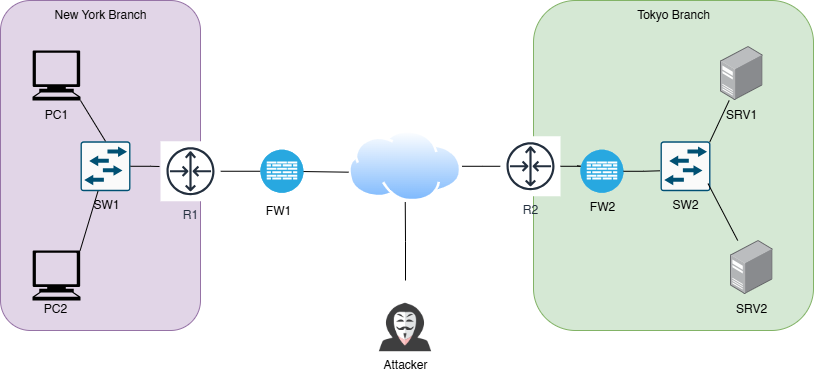

The diagram above was exported from draw.io. Its source (the exported page's mxGraphModel, read from the mxfile embedded in the PNG):
<mxGraphModel dx="1158" dy="628" grid="1" gridSize="10" guides="1" tooltips="1" connect="1" arrows="1" fold="1" page="1" pageScale="1" pageWidth="850" pageHeight="1100" math="0" shadow="0">
  <root>
    <mxCell id="0" />
    <mxCell id="1" parent="0" />
    <mxCell id="L7inlEuuIwtLs3EI1e_4-29" value="" style="rounded=1;whiteSpace=wrap;html=1;fillColor=#d5e8d4;strokeColor=#82b366;" vertex="1" parent="1">
      <mxGeometry x="553" y="110" width="280" height="330" as="geometry" />
    </mxCell>
    <mxCell id="L7inlEuuIwtLs3EI1e_4-28" value="" style="rounded=1;whiteSpace=wrap;html=1;fillColor=#e1d5e7;strokeColor=#9673a6;" vertex="1" parent="1">
      <mxGeometry x="20" y="110" width="200" height="330" as="geometry" />
    </mxCell>
    <mxCell id="L7inlEuuIwtLs3EI1e_4-20" style="edgeStyle=orthogonalEdgeStyle;rounded=0;orthogonalLoop=1;jettySize=auto;html=1;endArrow=none;startFill=0;" edge="1" parent="1" source="L7inlEuuIwtLs3EI1e_4-1" target="L7inlEuuIwtLs3EI1e_4-2">
      <mxGeometry relative="1" as="geometry" />
    </mxCell>
    <mxCell id="L7inlEuuIwtLs3EI1e_4-1" value="" style="image;aspect=fixed;perimeter=ellipsePerimeter;html=1;align=center;shadow=0;dashed=0;spacingTop=3;image=img/lib/active_directory/internet_cloud.svg;" vertex="1" parent="1">
      <mxGeometry x="368" y="240" width="113.49" height="71.5" as="geometry" />
    </mxCell>
    <mxCell id="L7inlEuuIwtLs3EI1e_4-2" value="R2" style="sketch=0;outlineConnect=0;fontColor=#232F3E;gradientColor=none;strokeColor=#232F3E;fillColor=#ffffff;dashed=0;verticalLabelPosition=bottom;verticalAlign=top;align=center;html=1;fontSize=12;fontStyle=0;aspect=fixed;shape=mxgraph.aws4.resourceIcon;resIcon=mxgraph.aws4.router;" vertex="1" parent="1">
      <mxGeometry x="520" y="245.75" width="60" height="60" as="geometry" />
    </mxCell>
    <mxCell id="L7inlEuuIwtLs3EI1e_4-18" value="" style="edgeStyle=orthogonalEdgeStyle;rounded=0;orthogonalLoop=1;jettySize=auto;html=1;endArrow=none;startFill=0;" edge="1" parent="1" source="L7inlEuuIwtLs3EI1e_4-3" target="L7inlEuuIwtLs3EI1e_4-7">
      <mxGeometry relative="1" as="geometry" />
    </mxCell>
    <mxCell id="L7inlEuuIwtLs3EI1e_4-3" value="R1" style="sketch=0;outlineConnect=0;fontColor=#232F3E;gradientColor=none;strokeColor=#232F3E;fillColor=#ffffff;dashed=0;verticalLabelPosition=bottom;verticalAlign=top;align=center;html=1;fontSize=12;fontStyle=0;aspect=fixed;shape=mxgraph.aws4.resourceIcon;resIcon=mxgraph.aws4.router;" vertex="1" parent="1">
      <mxGeometry x="180" y="250.75" width="60" height="60" as="geometry" />
    </mxCell>
    <mxCell id="L7inlEuuIwtLs3EI1e_4-4" value="" style="sketch=0;points=[[0.015,0.015,0],[0.985,0.015,0],[0.985,0.985,0],[0.015,0.985,0],[0.25,0,0],[0.5,0,0],[0.75,0,0],[1,0.25,0],[1,0.5,0],[1,0.75,0],[0.75,1,0],[0.5,1,0],[0.25,1,0],[0,0.75,0],[0,0.5,0],[0,0.25,0]];verticalLabelPosition=bottom;html=1;verticalAlign=top;aspect=fixed;align=center;pointerEvents=1;shape=mxgraph.cisco19.rect;prIcon=l2_switch;fillColor=#FAFAFA;strokeColor=#005073;" vertex="1" parent="1">
      <mxGeometry x="100" y="250.75" width="50" height="50" as="geometry" />
    </mxCell>
    <mxCell id="L7inlEuuIwtLs3EI1e_4-5" value="" style="sketch=0;points=[[0.015,0.015,0],[0.985,0.015,0],[0.985,0.985,0],[0.015,0.985,0],[0.25,0,0],[0.5,0,0],[0.75,0,0],[1,0.25,0],[1,0.5,0],[1,0.75,0],[0.75,1,0],[0.5,1,0],[0.25,1,0],[0,0.75,0],[0,0.5,0],[0,0.25,0]];verticalLabelPosition=bottom;html=1;verticalAlign=top;aspect=fixed;align=center;pointerEvents=1;shape=mxgraph.cisco19.rect;prIcon=l2_switch;fillColor=#FAFAFA;strokeColor=#005073;" vertex="1" parent="1">
      <mxGeometry x="680" y="250.75" width="50" height="50" as="geometry" />
    </mxCell>
    <mxCell id="L7inlEuuIwtLs3EI1e_4-6" value="" style="fillColor=#28A8E0;verticalLabelPosition=bottom;sketch=0;html=1;strokeColor=#ffffff;verticalAlign=top;align=center;points=[[0.145,0.145,0],[0.5,0,0],[0.855,0.145,0],[1,0.5,0],[0.855,0.855,0],[0.5,1,0],[0.145,0.855,0],[0,0.5,0]];pointerEvents=1;shape=mxgraph.cisco_safe.compositeIcon;bgIcon=ellipse;resIcon=mxgraph.cisco_safe.capability.firewall;" vertex="1" parent="1">
      <mxGeometry x="600" y="259.25" width="43" height="43" as="geometry" />
    </mxCell>
    <mxCell id="L7inlEuuIwtLs3EI1e_4-7" value="" style="fillColor=#28A8E0;verticalLabelPosition=bottom;sketch=0;html=1;strokeColor=#ffffff;verticalAlign=top;align=center;points=[[0.145,0.145,0],[0.5,0,0],[0.855,0.145,0],[1,0.5,0],[0.855,0.855,0],[0.5,1,0],[0.145,0.855,0],[0,0.5,0]];pointerEvents=1;shape=mxgraph.cisco_safe.compositeIcon;bgIcon=ellipse;resIcon=mxgraph.cisco_safe.capability.firewall;" vertex="1" parent="1">
      <mxGeometry x="280" y="259.25" width="43" height="43" as="geometry" />
    </mxCell>
    <mxCell id="L7inlEuuIwtLs3EI1e_4-9" value="" style="shape=mxgraph.signs.tech.computer;html=1;pointerEvents=1;fillColor=#000000;strokeColor=none;verticalLabelPosition=bottom;verticalAlign=top;align=center;" vertex="1" parent="1">
      <mxGeometry x="52" y="160" width="48" height="50" as="geometry" />
    </mxCell>
    <mxCell id="L7inlEuuIwtLs3EI1e_4-15" style="rounded=0;orthogonalLoop=1;jettySize=auto;html=1;exitX=0.99;exitY=0.007;exitDx=0;exitDy=0;exitPerimeter=0;endArrow=none;startFill=0;" edge="1" parent="1" source="L7inlEuuIwtLs3EI1e_4-10" target="L7inlEuuIwtLs3EI1e_4-4">
      <mxGeometry relative="1" as="geometry" />
    </mxCell>
    <mxCell id="L7inlEuuIwtLs3EI1e_4-10" value="" style="shape=mxgraph.signs.tech.computer;html=1;pointerEvents=1;fillColor=#000000;strokeColor=none;verticalLabelPosition=bottom;verticalAlign=top;align=center;" vertex="1" parent="1">
      <mxGeometry x="52" y="360" width="48" height="50" as="geometry" />
    </mxCell>
    <mxCell id="L7inlEuuIwtLs3EI1e_4-11" value="" style="image;points=[];aspect=fixed;html=1;align=center;shadow=0;dashed=0;image=img/lib/allied_telesis/computer_and_terminals/Server_Desktop.svg;" vertex="1" parent="1">
      <mxGeometry x="740" y="156" width="42.599999999999994" height="54" as="geometry" />
    </mxCell>
    <mxCell id="L7inlEuuIwtLs3EI1e_4-12" value="" style="image;points=[];aspect=fixed;html=1;align=center;shadow=0;dashed=0;image=img/lib/allied_telesis/computer_and_terminals/Server_Desktop.svg;" vertex="1" parent="1">
      <mxGeometry x="750" y="350" width="42.599999999999994" height="54" as="geometry" />
    </mxCell>
    <mxCell id="L7inlEuuIwtLs3EI1e_4-27" style="edgeStyle=orthogonalEdgeStyle;rounded=0;orthogonalLoop=1;jettySize=auto;html=1;endArrow=none;startFill=0;" edge="1" parent="1" source="L7inlEuuIwtLs3EI1e_4-13" target="L7inlEuuIwtLs3EI1e_4-1">
      <mxGeometry relative="1" as="geometry" />
    </mxCell>
    <mxCell id="L7inlEuuIwtLs3EI1e_4-13" value="" style="shape=image;html=1;verticalAlign=top;verticalLabelPosition=bottom;labelBackgroundColor=#ffffff;imageAspect=0;aspect=fixed;image=https://cdn0.iconfinder.com/data/icons/kameleon-free-pack/110/Hacker-128.png" vertex="1" parent="1">
      <mxGeometry x="380" y="390" width="90" height="90" as="geometry" />
    </mxCell>
    <mxCell id="L7inlEuuIwtLs3EI1e_4-14" style="rounded=0;orthogonalLoop=1;jettySize=auto;html=1;exitX=1;exitY=1;exitDx=0;exitDy=0;exitPerimeter=0;entryX=0.5;entryY=0;entryDx=0;entryDy=0;entryPerimeter=0;endArrow=none;endFill=1;startFill=0;" edge="1" parent="1" source="L7inlEuuIwtLs3EI1e_4-9" target="L7inlEuuIwtLs3EI1e_4-4">
      <mxGeometry relative="1" as="geometry" />
    </mxCell>
    <mxCell id="L7inlEuuIwtLs3EI1e_4-19" style="rounded=0;orthogonalLoop=1;jettySize=auto;html=1;entryX=0.002;entryY=0.583;entryDx=0;entryDy=0;entryPerimeter=0;endArrow=none;startFill=0;" edge="1" parent="1" source="L7inlEuuIwtLs3EI1e_4-7" target="L7inlEuuIwtLs3EI1e_4-1">
      <mxGeometry relative="1" as="geometry" />
    </mxCell>
    <mxCell id="L7inlEuuIwtLs3EI1e_4-21" style="edgeStyle=orthogonalEdgeStyle;rounded=0;orthogonalLoop=1;jettySize=auto;html=1;entryX=-0.075;entryY=0.373;entryDx=0;entryDy=0;entryPerimeter=0;endArrow=none;startFill=0;" edge="1" parent="1" source="L7inlEuuIwtLs3EI1e_4-2" target="L7inlEuuIwtLs3EI1e_4-6">
      <mxGeometry relative="1" as="geometry" />
    </mxCell>
    <mxCell id="L7inlEuuIwtLs3EI1e_4-22" style="edgeStyle=orthogonalEdgeStyle;rounded=0;orthogonalLoop=1;jettySize=auto;html=1;entryX=-0.01;entryY=0.591;entryDx=0;entryDy=0;entryPerimeter=0;endArrow=none;startFill=0;" edge="1" parent="1" source="L7inlEuuIwtLs3EI1e_4-6" target="L7inlEuuIwtLs3EI1e_4-5">
      <mxGeometry relative="1" as="geometry" />
    </mxCell>
    <mxCell id="L7inlEuuIwtLs3EI1e_4-25" style="rounded=0;orthogonalLoop=1;jettySize=auto;html=1;entryX=0.985;entryY=0.015;entryDx=0;entryDy=0;entryPerimeter=0;endArrow=none;startFill=0;" edge="1" parent="1" source="L7inlEuuIwtLs3EI1e_4-11" target="L7inlEuuIwtLs3EI1e_4-5">
      <mxGeometry relative="1" as="geometry" />
    </mxCell>
    <mxCell id="L7inlEuuIwtLs3EI1e_4-26" style="rounded=0;orthogonalLoop=1;jettySize=auto;html=1;entryX=0.95;entryY=0.847;entryDx=0;entryDy=0;entryPerimeter=0;endArrow=none;startFill=0;" edge="1" parent="1" source="L7inlEuuIwtLs3EI1e_4-12" target="L7inlEuuIwtLs3EI1e_4-5">
      <mxGeometry relative="1" as="geometry" />
    </mxCell>
    <mxCell id="L7inlEuuIwtLs3EI1e_4-32" style="edgeStyle=orthogonalEdgeStyle;rounded=0;orthogonalLoop=1;jettySize=auto;html=1;entryX=-0.017;entryY=0.404;entryDx=0;entryDy=0;entryPerimeter=0;endArrow=none;startFill=0;" edge="1" parent="1" source="L7inlEuuIwtLs3EI1e_4-4" target="L7inlEuuIwtLs3EI1e_4-3">
      <mxGeometry relative="1" as="geometry">
        <Array as="points">
          <mxPoint x="170" y="276" />
          <mxPoint x="179" y="276" />
        </Array>
      </mxGeometry>
    </mxCell>
    <mxCell id="L7inlEuuIwtLs3EI1e_4-33" value="New York Branch" style="text;html=1;align=center;verticalAlign=middle;resizable=0;points=[];autosize=1;strokeColor=none;fillColor=none;" vertex="1" parent="1">
      <mxGeometry x="60" y="110" width="120" height="30" as="geometry" />
    </mxCell>
    <mxCell id="L7inlEuuIwtLs3EI1e_4-34" value="Tokyo Branch" style="text;html=1;align=center;verticalAlign=middle;resizable=0;points=[];autosize=1;strokeColor=none;fillColor=none;" vertex="1" parent="1">
      <mxGeometry x="643" y="110" width="100" height="30" as="geometry" />
    </mxCell>
    <mxCell id="L7inlEuuIwtLs3EI1e_4-36" value="Attacker" style="text;html=1;align=center;verticalAlign=middle;resizable=0;points=[];autosize=1;strokeColor=none;fillColor=none;" vertex="1" parent="1">
      <mxGeometry x="389.75" y="460" width="70" height="30" as="geometry" />
    </mxCell>
    <mxCell id="L7inlEuuIwtLs3EI1e_4-37" value="PC1" style="text;html=1;align=center;verticalAlign=middle;resizable=0;points=[];autosize=1;strokeColor=none;fillColor=none;" vertex="1" parent="1">
      <mxGeometry x="51" y="210" width="50" height="30" as="geometry" />
    </mxCell>
    <mxCell id="L7inlEuuIwtLs3EI1e_4-38" value="PC2" style="text;html=1;align=center;verticalAlign=middle;resizable=0;points=[];autosize=1;strokeColor=none;fillColor=none;" vertex="1" parent="1">
      <mxGeometry x="50" y="404" width="50" height="30" as="geometry" />
    </mxCell>
    <mxCell id="L7inlEuuIwtLs3EI1e_4-39" value="SW1" style="text;html=1;align=center;verticalAlign=middle;resizable=0;points=[];autosize=1;strokeColor=none;fillColor=none;" vertex="1" parent="1">
      <mxGeometry x="101" y="300" width="50" height="30" as="geometry" />
    </mxCell>
    <mxCell id="L7inlEuuIwtLs3EI1e_4-40" value="SW2" style="text;html=1;align=center;verticalAlign=middle;resizable=0;points=[];autosize=1;strokeColor=none;fillColor=none;" vertex="1" parent="1">
      <mxGeometry x="680" y="300" width="50" height="30" as="geometry" />
    </mxCell>
    <mxCell id="L7inlEuuIwtLs3EI1e_4-41" value="FW1&lt;span style=&quot;color: rgba(0, 0, 0, 0); font-family: monospace; font-size: 0px; text-align: start;&quot;&gt;%3CmxGraphModel%3E%3Croot%3E%3CmxCell%20id%3D%220%22%2F%3E%3CmxCell%20id%3D%221%22%20parent%3D%220%22%2F%3E%3CmxCell%20id%3D%222%22%20value%3D%22SW1%22%20style%3D%22text%3Bhtml%3D1%3Balign%3Dcenter%3BverticalAlign%3Dmiddle%3Bresizable%3D0%3Bpoints%3D%5B%5D%3Bautosize%3D1%3BstrokeColor%3Dnone%3BfillColor%3Dnone%3B%22%20vertex%3D%221%22%20parent%3D%221%22%3E%3CmxGeometry%20x%3D%22345%22%20y%3D%22158%22%20width%3D%2250%22%20height%3D%2230%22%20as%3D%22geometry%22%2F%3E%3C%2FmxCell%3E%3C%2Froot%3E%3C%2FmxGraphModel%3E&lt;/span&gt;" style="text;html=1;align=center;verticalAlign=middle;resizable=0;points=[];autosize=1;strokeColor=none;fillColor=none;" vertex="1" parent="1">
      <mxGeometry x="273" y="305.75" width="50" height="30" as="geometry" />
    </mxCell>
    <mxCell id="L7inlEuuIwtLs3EI1e_4-42" value="FW2&lt;span style=&quot;color: rgba(0, 0, 0, 0); font-family: monospace; font-size: 0px; text-align: start;&quot;&gt;%3CmxGraphModel%3E%3Croot%3E%3CmxCell%20id%3D%220%22%2F%3E%3CmxCell%20id%3D%221%22%20parent%3D%220%22%2F%3E%3CmxCell%20id%3D%222%22%20value%3D%22SW1%22%20style%3D%22text%3Bhtml%3D1%3Balign%3Dcenter%3BverticalAlign%3Dmiddle%3Bresizable%3D0%3Bpoints%3D%5B%5D%3Bautosize%3D1%3BstrokeColor%3Dnone%3BfillColor%3Dnone%3B%22%20vertex%3D%221%22%20parent%3D%221%22%3E%3CmxGeometry%20x%3D%22345%22%20y%3D%22158%22%20width%3D%2250%22%20height%3D%2230%22%20as%3D%22geometry%22%2F%3E%3C%2FmxCell%3E%3C%2Froot%3E%3C%2FmxGraphModel%3E&lt;/span&gt;" style="text;html=1;align=center;verticalAlign=middle;resizable=0;points=[];autosize=1;strokeColor=none;fillColor=none;" vertex="1" parent="1">
      <mxGeometry x="596.5" y="302.25" width="50" height="30" as="geometry" />
    </mxCell>
    <mxCell id="L7inlEuuIwtLs3EI1e_4-43" value="SRV1" style="text;html=1;align=center;verticalAlign=middle;resizable=0;points=[];autosize=1;strokeColor=none;fillColor=none;" vertex="1" parent="1">
      <mxGeometry x="736.3" y="210" width="50" height="30" as="geometry" />
    </mxCell>
    <mxCell id="L7inlEuuIwtLs3EI1e_4-44" value="SRV2" style="text;html=1;align=center;verticalAlign=middle;resizable=0;points=[];autosize=1;strokeColor=none;fillColor=none;" vertex="1" parent="1">
      <mxGeometry x="746.3" y="404" width="50" height="30" as="geometry" />
    </mxCell>
  </root>
</mxGraphModel>